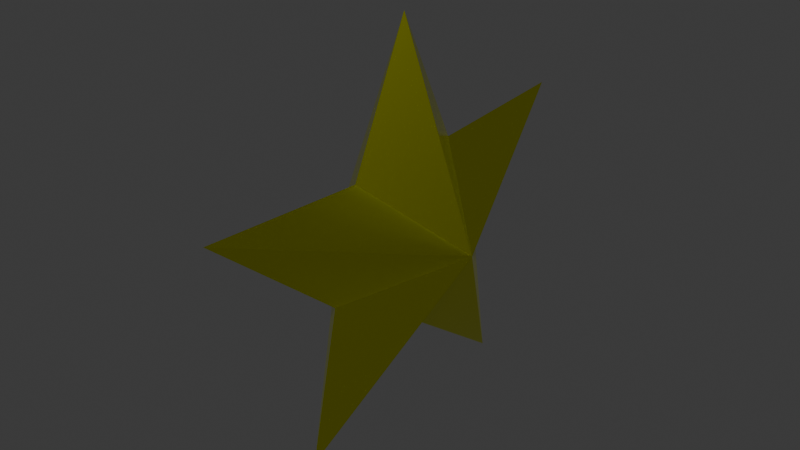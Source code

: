 # Source: Star.blend  (saved by Blender 4.4.30; exported with 4.5.12 LTS)
import bpy
from mathutils import Matrix  # noqa: F401  (used for matrix-valued properties, if any)

bpy.ops.wm.read_factory_settings(use_empty=True)
scene = bpy.context.scene
scene.name = 'Scene'

# ---- collections
col_collection = bpy.data.collections.new('Collection'); scene.collection.children.link(col_collection)

# ---- materials (node trees are filled in below, after node groups)
mat_material_001 = bpy.data.materials.new('Material.001')

# ---- material node trees
mat_material_001.use_nodes = True; mat_material_001.node_tree.nodes.clear()
_N = mat_material_001.node_tree.nodes; _L = mat_material_001.node_tree.links
n0 = _N.new('ShaderNodeBsdfPrincipled'); n0.name = 'Principled BSDF'; n0.location = (10, 300)
n0.inputs[0].default_value = (0.956, 1.0, 0.0, 1.0)
n0.inputs[1].default_value = 1.0
n0.inputs[2].default_value = 0.2
n1 = _N.new('ShaderNodeOutputMaterial'); n1.name = 'Material Output'; n1.location = (300, 300)
_L.new(n0.outputs[0], n1.inputs[0])
n1.is_active_output = True

# ---- world
world_world = bpy.data.worlds.new('World'); scene.world = world_world
world_world.use_nodes = True; world_world.node_tree.nodes.clear()
_N = world_world.node_tree.nodes; _L = world_world.node_tree.links
n0 = _N.new('ShaderNodeOutputWorld'); n0.name = 'World Output'; n0.location = (300, 300)
n1 = _N.new('ShaderNodeBackground'); n1.name = 'Background'; n1.location = (10, 300)
n1.inputs[0].default_value = (0.05088, 0.05088, 0.05088, 1.0)
_L.new(n1.outputs[0], n0.inputs[0])
n0.is_active_output = True
world_world.color = (0.05088, 0.05088, 0.05088)
world_world.sun_shadow_jitter_overblur = 0.0

# ---- meshes
me_cube_001 = bpy.data.meshes.new('Cube.001')
me_cube_001.from_pydata([(-0.4394, 2.656e-06, 0.01332), (0.4386, -2.657e-06, 0.0134), (-0.004765, -0.3685, 0.4099), (-0.004765, 0.6233, -0.1914), (0.04367, -0.586, -0.1681), (-0.004765, 0.3674, 0.4288), (-0.004765, 0.0002728, 1.192), (-0.004765, 1.258, 0.4846), (-0.004765, 0.7615, -1.07), (-0.004765, 0.0002728, -0.5119), (-0.004765, -1.33, 0.4625), (-0.004765, -0.7258, -1.064)], [], [(5, 1, 7), (2, 0, 10), (5, 0, 6), (4, 1, 10), (4, 0, 11), (11, 9, 1), (2, 1, 6), (9, 0, 8), (0, 3, 8), (1, 3, 7), (7, 3, 0), (8, 3, 1), (1, 9, 8), (0, 2, 6), (0, 9, 11), (1, 4, 11), (0, 4, 10), (1, 5, 6), (1, 2, 10), (0, 5, 7)])
_uv = me_cube_001.uv_layers.new(name='UVMap')
_uv.uv.foreach_set('vector', [0.0, 0.0, 0.0, 0.0, 0.0, 0.0, 0.0, 0.0, 0.0, 0.0, 0.0, 0.0, 0.0, 0.0, 0.0, 0.0, 0.0, 0.0, 0.0, 0.0, 0.0, 0.0, 0.0, 0.0, 0.0, 0.0, 0.0, 0.0, 0.0, 0.0, 0.0, 0.0, 0.0, 0.0, 0.0, 0.0, 0.0, 0.0, 0.0, 0.0, 0.0, 0.0, 0.0, 0.0, 0.0, 0.0, 0.0, 0.0, 0.0, 0.0, 0.0, 0.0, 0.0, 0.0, 0.0, 0.0, 0.0, 0.0, 0.0, 0.0, 0.0, 0.0, 0.0, 0.0, 0.0, 0.0, 0.0, 0.0, 0.0, 0.0, 0.0, 0.0, 0.0, 0.0, 0.0, 0.0, 0.0, 0.0, 0.0, 0.0, 0.0, 0.0, 0.0, 0.0, 0.0, 0.0, 0.0, 0.0, 0.0, 0.0, 0.0, 0.0, 0.0, 0.0, 0.0, 0.0, 0.0, 0.0, 0.0, 0.0, 0.0, 0.0, 0.0, 0.0, 0.0, 0.0, 0.0, 0.0, 0.0, 0.0, 0.0, 0.0, 0.0, 0.0, 0.0, 0.0, 0.0, 0.0, 0.0, 0.0])
me_cube_001.materials.append(mat_material_001)
me_cube_001.update()

# ---- objects
ob_cube = bpy.data.objects.new('Cube', me_cube_001)

# ---- transforms, parenting, visibility, modifiers, constraints
ob_cube.location = (0.0, 0.0, 0.0)

# ---- collection membership
col_collection.objects.link(ob_cube)

# ---- scene / render settings (as saved in the file)
scene.frame_start = 1; scene.frame_end = 250; scene.frame_set(1)
scene.render.engine = 'BLENDER_EEVEE_NEXT'
bpy.context.view_layer.update()

# ---- added for rendering (the .blend has no active camera and no usable light): camera, sun
cam_auto = bpy.data.cameras.new('AutoCamera')
cam_auto.lens = 50.0
cam_auto.sensor_width = 36.0
cam_auto.clip_end = 1000.0
ob_auto_camera = bpy.data.objects.new('AutoCamera', cam_auto)
scene.collection.objects.link(ob_auto_camera)
ob_auto_camera.location = (3.28187, -3.97496, 2.68715)
ob_auto_camera.rotation_euler = (1.09748, -7.21219e-08, 0.694738)
scene.camera = ob_auto_camera
light_auto_sun = bpy.data.lights.new('AutoSun', 'SUN')
light_auto_sun.energy = 3.0
light_auto_sun.angle = 0.0523599
ob_auto_sun = bpy.data.objects.new('AutoSun', light_auto_sun)
scene.collection.objects.link(ob_auto_sun)
ob_auto_sun.rotation_euler = (0.872665, 0.174533, 0.523599)
bpy.context.view_layer.update()
